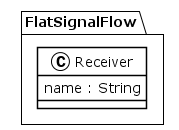

The diagram above was rendered by PlantUML. Its source (embedded in the PNG):
@startuml
!theme plain
package FlatSignalFlow {
class Receiver {
	 name : String
}
}
@enduml